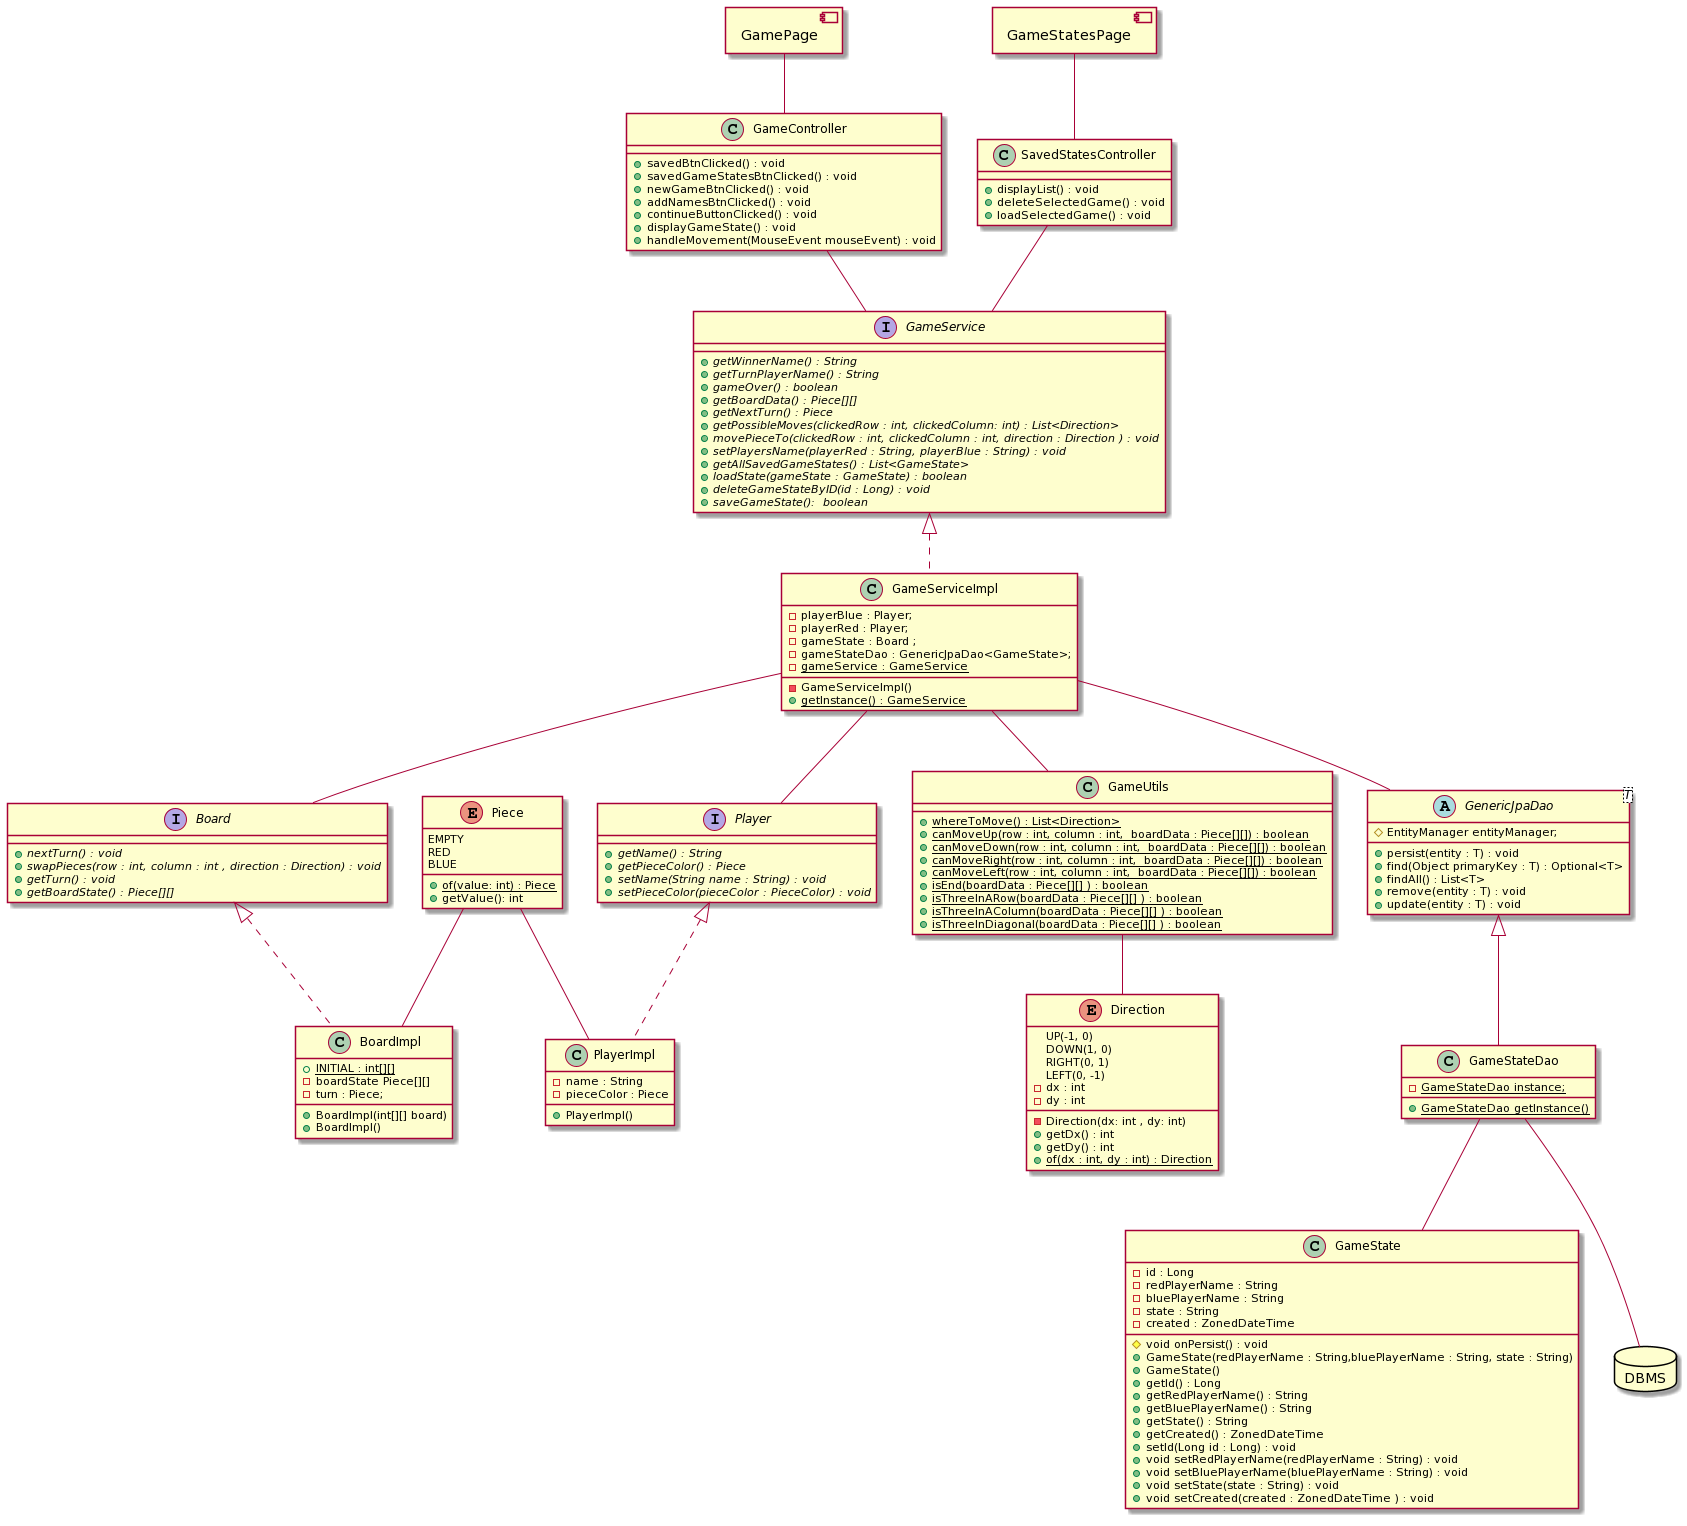

The diagram above was rendered by PlantUML. Its source (embedded in the PNG):
@startuml
interface Board {
    + {abstract} nextTurn() : void
    + {abstract} swapPieces(row : int, column : int , direction : Direction) : void
    + {abstract} getTurn() : void
    + {abstract} getBoardState() : Piece[][]
}
interface GameService{
   
   + {abstract} getWinnerName() : String 
   + {abstract} getTurnPlayerName() : String
   + {abstract} gameOver() : boolean
   + {abstract} getBoardData() : Piece[][]
   + {abstract} getNextTurn() : Piece
   + {abstract} getPossibleMoves(clickedRow : int, clickedColumn: int) : List<Direction>
   + {abstract} movePieceTo(clickedRow : int, clickedColumn : int, direction : Direction ) : void
   + {abstract} setPlayersName(playerRed : String, playerBlue : String) : void 
   + {abstract} getAllSavedGameStates() : List<GameState>
   + {abstract} loadState(gameState : GameState) : boolean
   + {abstract} deleteGameStateByID(id : Long) : void
   + {abstract} saveGameState():  boolean
}
interface Player{
    + {abstract} getName() : String
    + {abstract} getPieceColor() : Piece 
    + {abstract} setName(String name : String) : void 
    + {abstract} setPieceColor(pieceColor : PieceColor) : void 
}
enum Piece{
    EMPTY
    RED
    BLUE
    + {static} of(value: int) : Piece
    + getValue(): int
}
enum Direction{
 {field} UP(-1, 0)
 {field} DOWN(1, 0)
 {field} RIGHT(0, 1)
 {field} LEFT(0, -1)
 -dx : int
 -dy : int

 - Direction(dx: int , dy: int)
  + getDx() : int
  + getDy() : int
  + {static} of(dx : int, dy : int) : Direction
}
class GameUtils{
    + {static} whereToMove() : List<Direction>
    + {static} canMoveUp(row : int, column : int,  boardData : Piece[][]) : boolean 
    + {static} canMoveDown(row : int, column : int,  boardData : Piece[][]) : boolean 
    + {static} canMoveRight(row : int, column : int,  boardData : Piece[][]) : boolean 
    + {static} canMoveLeft(row : int, column : int,  boardData : Piece[][]) : boolean 
    + {static} isEnd(boardData : Piece[][] ) : boolean 
    + {static} isThreeInARow(boardData : Piece[][] ) : boolean 
    + {static} isThreeInAColumn(boardData : Piece[][] ) : boolean 
    + {static} isThreeInDiagonal(boardData : Piece[][] ) : boolean 
}
class GameState{
    - id : Long
    - redPlayerName : String 
    - bluePlayerName : String 
    - state : String 
    - created : ZonedDateTime 
    # void onPersist() : void
    + GameState(redPlayerName : String,bluePlayerName : String, state : String)
    + GameState()
    + getId() : Long
    + getRedPlayerName() : String 
    + getBluePlayerName() : String 
    + getState() : String 
    + getCreated() : ZonedDateTime 
    + setId(Long id : Long) : void
    + void setRedPlayerName(redPlayerName : String) : void 
    + void setBluePlayerName(bluePlayerName : String) : void 
    + void setState(state : String) : void 
    + void setCreated(created : ZonedDateTime ) : void 
}
abstract class GenericJpaDao<T>{
    #EntityManager entityManager;
    + persist(entity : T) : void
    + find(Object primaryKey : T) : Optional<T>
    + findAll() : List<T>
    + remove(entity : T) : void
    + update(entity : T) : void
}
class GameStateDao{
 -{static} GameStateDao instance;
 + {static} GameStateDao getInstance()
}
class BoardImpl{
+ {static} INITIAL : int[][]
- boardState Piece[][]
- turn : Piece;
+ BoardImpl(int[][] board)
+ BoardImpl()
}
class PlayerImpl{
    - name : String
    - pieceColor : Piece
    + PlayerImpl()
}
class GameServiceImpl{
    -playerBlue : Player;
    -playerRed : Player;
    -gameState : Board ;
    -gameStateDao : GenericJpaDao<GameState>;
    -{static} gameService : GameService 
    - GameServiceImpl()
    + {static} getInstance() : GameService 
}
class GameController{
    + savedBtnClicked() : void
    + savedGameStatesBtnClicked() : void
    + newGameBtnClicked() : void
    + addNamesBtnClicked() : void
    + continueButtonClicked() : void
    + displayGameState() : void
    + handleMovement(MouseEvent mouseEvent) : void
}
class SavedStatesController{
 + displayList() : void
 + deleteSelectedGame() : void
 + loadSelectedGame() : void
}
allow_mixing
database DBMS
component GamePage
component GameStatesPage

GenericJpaDao <|-- GameStateDao
Player <|.. PlayerImpl
Board <|.. BoardImpl 
GameService <|.. GameServiceImpl
Piece -- BoardImpl
Piece -- PlayerImpl
GameServiceImpl -- Player
GameServiceImpl -- Board
GameServiceImpl -- GenericJpaDao
GameServiceImpl -- GameUtils
GameStateDao -- GameState
GameStateDao -- DBMS
GameUtils -- Direction
GameController -- GameService 
SavedStatesController -- GameService
GamePage -- GameController
GameStatesPage -- SavedStatesController
@enduml